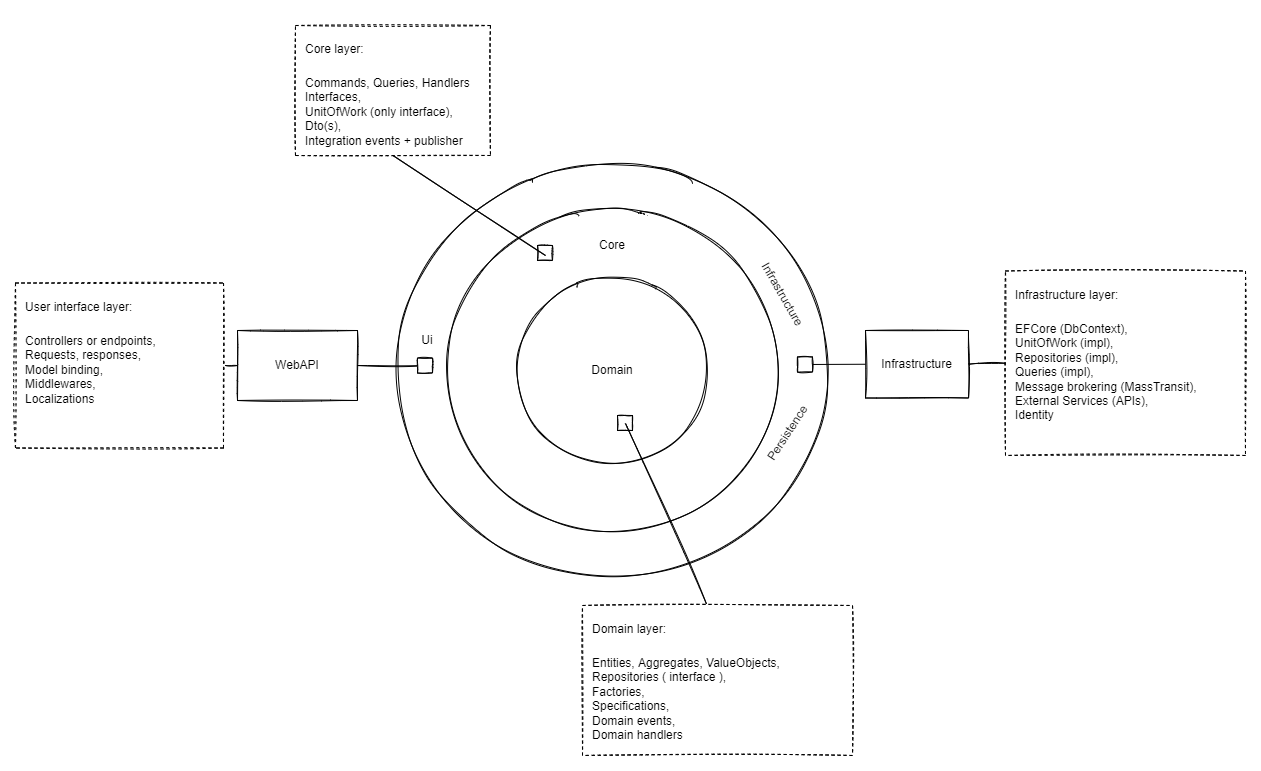

The diagram above was exported from draw.io. Its source (the exported page's mxGraphModel, read from the mxfile embedded in the PNG):
<mxGraphModel dx="1038" dy="649" grid="1" gridSize="10" guides="1" tooltips="1" connect="1" arrows="1" fold="1" page="1" pageScale="1" pageWidth="1300" pageHeight="800" math="0" shadow="0">
  <root>
    <mxCell id="0" />
    <mxCell id="1" parent="0" />
    <mxCell id="ch9sIQ_A3ulnxN6uj4qf-1" value="" style="ellipse;whiteSpace=wrap;html=1;aspect=fixed;sketch=1;" parent="1" vertex="1">
      <mxGeometry x="422" y="150" width="430" height="430" as="geometry" />
    </mxCell>
    <mxCell id="ch9sIQ_A3ulnxN6uj4qf-3" value="" style="ellipse;whiteSpace=wrap;html=1;aspect=fixed;sketch=1;" parent="1" vertex="1">
      <mxGeometry x="472" y="200" width="330" height="330" as="geometry" />
    </mxCell>
    <mxCell id="ch9sIQ_A3ulnxN6uj4qf-4" value="Domain" style="ellipse;whiteSpace=wrap;html=1;aspect=fixed;sketch=1;" parent="1" vertex="1">
      <mxGeometry x="542" y="270" width="190" height="190" as="geometry" />
    </mxCell>
    <mxCell id="ch9sIQ_A3ulnxN6uj4qf-5" value="Core" style="text;html=1;strokeColor=none;fillColor=none;align=center;verticalAlign=middle;whiteSpace=wrap;rounded=0;sketch=1;" parent="1" vertex="1">
      <mxGeometry x="607" y="225" width="60" height="30" as="geometry" />
    </mxCell>
    <mxCell id="8Ca2gcCYLGoPeP2sT3R6-1" style="edgeStyle=orthogonalEdgeStyle;rounded=0;sketch=1;orthogonalLoop=1;jettySize=auto;html=1;fontSize=12;endArrow=none;endFill=0;" parent="1" source="ch9sIQ_A3ulnxN6uj4qf-6" edge="1">
      <mxGeometry relative="1" as="geometry">
        <mxPoint x="450" y="360" as="targetPoint" />
      </mxGeometry>
    </mxCell>
    <mxCell id="ch9sIQ_A3ulnxN6uj4qf-6" value="WebAPI" style="rounded=0;whiteSpace=wrap;html=1;sketch=1;" parent="1" vertex="1">
      <mxGeometry x="262" y="325" width="120" height="70" as="geometry" />
    </mxCell>
    <mxCell id="ch9sIQ_A3ulnxN6uj4qf-12" value="Infrastructure" style="rounded=0;whiteSpace=wrap;html=1;sketch=1;" parent="1" vertex="1">
      <mxGeometry x="890" y="325" width="103" height="67.5" as="geometry" />
    </mxCell>
    <mxCell id="ch9sIQ_A3ulnxN6uj4qf-13" value="Ui" style="text;html=1;strokeColor=none;fillColor=none;align=center;verticalAlign=middle;whiteSpace=wrap;rounded=0;sketch=1;" parent="1" vertex="1">
      <mxGeometry x="422" y="320" width="60" height="30" as="geometry" />
    </mxCell>
    <mxCell id="ch9sIQ_A3ulnxN6uj4qf-14" value="Infrastructure" style="text;html=1;strokeColor=none;fillColor=none;align=center;verticalAlign=middle;whiteSpace=wrap;rounded=0;sketch=1;rotation=60;" parent="1" vertex="1">
      <mxGeometry x="777" y="274.25" width="60" height="30" as="geometry" />
    </mxCell>
    <mxCell id="ch9sIQ_A3ulnxN6uj4qf-18" value="" style="rounded=0;whiteSpace=wrap;html=1;sketch=1;" parent="1" vertex="1">
      <mxGeometry x="442" y="352.5" width="15" height="15" as="geometry" />
    </mxCell>
    <mxCell id="ch9sIQ_A3ulnxN6uj4qf-20" value="" style="whiteSpace=wrap;html=1;aspect=fixed;sketch=1;" parent="1" vertex="1">
      <mxGeometry x="822" y="351.5" width="15" height="15" as="geometry" />
    </mxCell>
    <mxCell id="ch9sIQ_A3ulnxN6uj4qf-26" value="&lt;h1 style=&quot;&quot;&gt;&lt;font style=&quot;font-size: 12px; font-weight: normal;&quot;&gt;User interface layer:&lt;/font&gt;&lt;/h1&gt;&lt;p style=&quot;&quot;&gt;Controllers or endpoints,&lt;br&gt;Requests, responses,&lt;br&gt;Model binding,&lt;br&gt;Middlewares,&lt;br&gt;&lt;span style=&quot;background-color: initial;&quot;&gt;Localizations&lt;/span&gt;&lt;/p&gt;&lt;p style=&quot;&quot;&gt;&lt;br&gt;&lt;/p&gt;" style="text;html=1;strokeColor=default;fillColor=none;spacing=5;spacingTop=-20;whiteSpace=wrap;overflow=hidden;rounded=0;sketch=1;fontSize=12;dashed=1;spacingLeft=5;" parent="1" vertex="1">
      <mxGeometry x="40" y="277.5" width="208" height="165" as="geometry" />
    </mxCell>
    <mxCell id="ch9sIQ_A3ulnxN6uj4qf-28" value="&lt;h1 style=&quot;&quot;&gt;&lt;font style=&quot;font-weight: normal; font-size: 12px;&quot;&gt;Domain layer:&lt;/font&gt;&lt;/h1&gt;&lt;p style=&quot;&quot;&gt;Entities, Aggregates, ValueObjects, &lt;br&gt;Repositories ( interface ),&lt;br&gt;Factories, &lt;br&gt;Specifications,&amp;nbsp;&lt;br&gt;Domain events,&lt;br&gt;Domain handlers&lt;/p&gt;" style="text;html=1;strokeColor=default;fillColor=none;spacing=5;spacingTop=-20;whiteSpace=wrap;overflow=hidden;rounded=0;sketch=1;fontSize=12;dashed=1;spacingLeft=5;" parent="1" vertex="1">
      <mxGeometry x="607" y="600" width="270" height="150" as="geometry" />
    </mxCell>
    <mxCell id="ch9sIQ_A3ulnxN6uj4qf-30" value="" style="whiteSpace=wrap;html=1;aspect=fixed;sketch=1;fontSize=12;" parent="1" vertex="1">
      <mxGeometry x="642" y="410" width="15" height="15" as="geometry" />
    </mxCell>
    <mxCell id="ch9sIQ_A3ulnxN6uj4qf-31" value="" style="endArrow=none;html=1;rounded=0;fontSize=12;entryX=0;entryY=0.5;entryDx=0;entryDy=0;sketch=1;" parent="1" target="ch9sIQ_A3ulnxN6uj4qf-6" edge="1">
      <mxGeometry width="50" height="50" relative="1" as="geometry">
        <mxPoint x="250" y="360" as="sourcePoint" />
        <mxPoint x="562" y="430" as="targetPoint" />
      </mxGeometry>
    </mxCell>
    <mxCell id="ch9sIQ_A3ulnxN6uj4qf-32" value="&lt;h1 style=&quot;&quot;&gt;&lt;font style=&quot;font-size: 12px; font-weight: normal;&quot;&gt;Core layer:&lt;/font&gt;&lt;/h1&gt;&lt;p style=&quot;&quot;&gt;Commands, Queries, Handlers&lt;br&gt;Interfaces,&lt;br&gt;UnitOfWork (only interface),&lt;br&gt;Dto(s),&lt;br&gt;Integration events + publisher&lt;br&gt;&lt;br&gt;&lt;/p&gt;&lt;p style=&quot;&quot;&gt;&lt;br&gt;&lt;/p&gt;&lt;p style=&quot;&quot;&gt;&lt;br&gt;&lt;br&gt;&lt;/p&gt;" style="text;html=1;strokeColor=default;fillColor=none;spacing=5;spacingTop=-20;whiteSpace=wrap;overflow=hidden;rounded=0;sketch=1;fontSize=12;dashed=1;spacingLeft=5;" parent="1" vertex="1">
      <mxGeometry x="320" y="20" width="195" height="130" as="geometry" />
    </mxCell>
    <mxCell id="ch9sIQ_A3ulnxN6uj4qf-33" value="" style="whiteSpace=wrap;html=1;aspect=fixed;sketch=1;fontSize=12;" parent="1" vertex="1">
      <mxGeometry x="562" y="240" width="15" height="15" as="geometry" />
    </mxCell>
    <mxCell id="ch9sIQ_A3ulnxN6uj4qf-35" value="" style="endArrow=none;html=1;rounded=0;sketch=1;fontSize=12;exitX=0.5;exitY=1;exitDx=0;exitDy=0;endFill=0;" parent="1" source="ch9sIQ_A3ulnxN6uj4qf-32" edge="1">
      <mxGeometry width="50" height="50" relative="1" as="geometry">
        <mxPoint x="722" y="430" as="sourcePoint" />
        <mxPoint x="570" y="250" as="targetPoint" />
      </mxGeometry>
    </mxCell>
    <mxCell id="ch9sIQ_A3ulnxN6uj4qf-36" value="" style="endArrow=none;html=1;rounded=0;sketch=1;fontSize=12;exitX=0.459;exitY=-0.011;exitDx=0;exitDy=0;endFill=0;exitPerimeter=0;" parent="1" source="ch9sIQ_A3ulnxN6uj4qf-28" edge="1">
      <mxGeometry width="50" height="50" relative="1" as="geometry">
        <mxPoint x="722" y="430" as="sourcePoint" />
        <mxPoint x="650" y="418" as="targetPoint" />
      </mxGeometry>
    </mxCell>
    <mxCell id="ch9sIQ_A3ulnxN6uj4qf-37" value="&lt;h1 style=&quot;&quot;&gt;&lt;font style=&quot;font-size: 12px; font-weight: normal;&quot;&gt;Infrastructure layer:&lt;/font&gt;&lt;/h1&gt;&lt;p style=&quot;&quot;&gt;EFCore (DbContext),&lt;br&gt;UnitOfWork (impl),&lt;br&gt;Repositories&amp;nbsp;(impl),&lt;br&gt;Queries (impl),&lt;br&gt;&lt;span style=&quot;background-color: initial;&quot;&gt;Message brokering (MassTransit),&lt;br&gt;&lt;/span&gt;&lt;span style=&quot;background-color: initial;&quot;&gt;External Services (APIs),&lt;br&gt;&lt;/span&gt;&lt;span style=&quot;background-color: initial;&quot;&gt;Identity&lt;/span&gt;&lt;/p&gt;" style="text;html=1;strokeColor=default;fillColor=none;spacing=5;spacingTop=-20;whiteSpace=wrap;overflow=hidden;rounded=0;sketch=1;fontSize=12;dashed=1;spacingLeft=5;" parent="1" vertex="1">
      <mxGeometry x="1030" y="265.5" width="240" height="184.5" as="geometry" />
    </mxCell>
    <mxCell id="ch9sIQ_A3ulnxN6uj4qf-38" value="" style="endArrow=none;html=1;rounded=0;sketch=1;fontSize=12;entryX=1;entryY=0.5;entryDx=0;entryDy=0;exitX=0;exitY=0.5;exitDx=0;exitDy=0;endFill=0;" parent="1" source="ch9sIQ_A3ulnxN6uj4qf-37" target="ch9sIQ_A3ulnxN6uj4qf-12" edge="1">
      <mxGeometry width="50" height="50" relative="1" as="geometry">
        <mxPoint x="852" y="530" as="sourcePoint" />
        <mxPoint x="902" y="480" as="targetPoint" />
      </mxGeometry>
    </mxCell>
    <mxCell id="8Ca2gcCYLGoPeP2sT3R6-2" value="Persistence" style="text;html=1;strokeColor=none;fillColor=none;align=center;verticalAlign=middle;whiteSpace=wrap;rounded=0;sketch=1;rotation=-57;" parent="1" vertex="1">
      <mxGeometry x="782" y="412.5" width="60" height="30" as="geometry" />
    </mxCell>
    <mxCell id="yN4x7e8fNWLjNGWPce5P-3" value="" style="endArrow=none;html=1;rounded=0;entryX=0;entryY=0.5;entryDx=0;entryDy=0;" edge="1" parent="1" source="ch9sIQ_A3ulnxN6uj4qf-20" target="ch9sIQ_A3ulnxN6uj4qf-12">
      <mxGeometry width="50" height="50" relative="1" as="geometry">
        <mxPoint x="710" y="320" as="sourcePoint" />
        <mxPoint x="760" y="270" as="targetPoint" />
      </mxGeometry>
    </mxCell>
  </root>
</mxGraphModel>